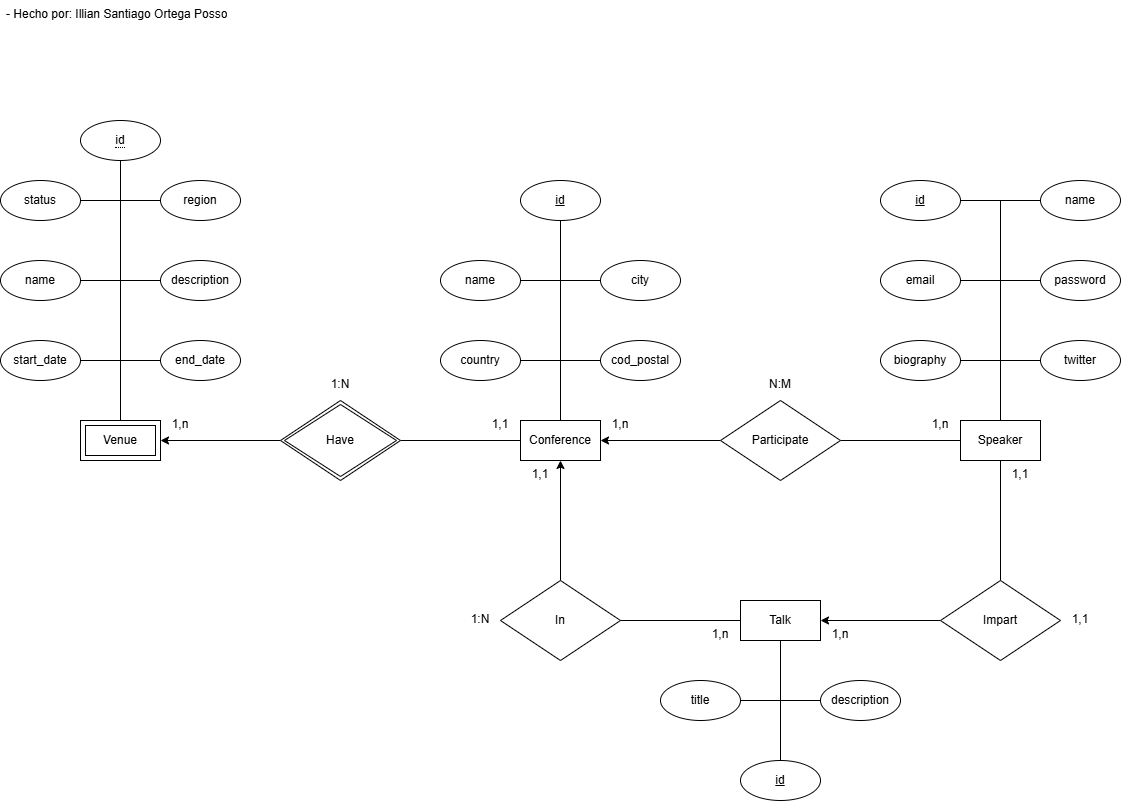

The diagram above was exported from draw.io. Its source (the exported page's mxGraphModel, read from the mxfile embedded in the PNG):
<mxGraphModel dx="712" dy="279" grid="1" gridSize="10" guides="1" tooltips="1" connect="1" arrows="1" fold="1" page="1" pageScale="1" pageWidth="1169" pageHeight="827" math="0" shadow="0">
  <root>
    <mxCell id="0" />
    <mxCell id="1" parent="0" />
    <mxCell id="eQjf6e2xb0UhZzwjhTvA-3" style="edgeStyle=orthogonalEdgeStyle;rounded=0;orthogonalLoop=1;jettySize=auto;html=1;entryX=0.5;entryY=0;entryDx=0;entryDy=0;endArrow=none;startFill=0;" parent="1" source="MrVsbvv7z7nyn0YE6VYm-3" target="MrVsbvv7z7nyn0YE6VYm-27" edge="1">
      <mxGeometry relative="1" as="geometry" />
    </mxCell>
    <mxCell id="eQjf6e2xb0UhZzwjhTvA-4" style="edgeStyle=orthogonalEdgeStyle;rounded=0;orthogonalLoop=1;jettySize=auto;html=1;entryX=1;entryY=0.5;entryDx=0;entryDy=0;endArrow=none;startFill=0;" parent="1" source="MrVsbvv7z7nyn0YE6VYm-3" target="MrVsbvv7z7nyn0YE6VYm-47" edge="1">
      <mxGeometry relative="1" as="geometry" />
    </mxCell>
    <mxCell id="MrVsbvv7z7nyn0YE6VYm-3" value="Talk" style="whiteSpace=wrap;html=1;align=center;" parent="1" vertex="1">
      <mxGeometry x="740" y="600" width="80" height="40" as="geometry" />
    </mxCell>
    <mxCell id="MrVsbvv7z7nyn0YE6VYm-4" style="edgeStyle=orthogonalEdgeStyle;rounded=0;orthogonalLoop=1;jettySize=auto;html=1;entryX=1;entryY=0.5;entryDx=0;entryDy=0;endArrow=none;endFill=0;" parent="1" source="MrVsbvv7z7nyn0YE6VYm-7" target="MrVsbvv7z7nyn0YE6VYm-32" edge="1">
      <mxGeometry relative="1" as="geometry" />
    </mxCell>
    <mxCell id="MrVsbvv7z7nyn0YE6VYm-5" style="edgeStyle=orthogonalEdgeStyle;rounded=0;orthogonalLoop=1;jettySize=auto;html=1;entryX=1;entryY=0.5;entryDx=0;entryDy=0;endArrow=none;startFill=0;" parent="1" source="MrVsbvv7z7nyn0YE6VYm-7" target="MrVsbvv7z7nyn0YE6VYm-43" edge="1">
      <mxGeometry relative="1" as="geometry" />
    </mxCell>
    <mxCell id="eQjf6e2xb0UhZzwjhTvA-5" style="edgeStyle=orthogonalEdgeStyle;rounded=0;orthogonalLoop=1;jettySize=auto;html=1;entryX=0.5;entryY=0;entryDx=0;entryDy=0;endArrow=none;startFill=0;" parent="1" source="MrVsbvv7z7nyn0YE6VYm-7" target="MrVsbvv7z7nyn0YE6VYm-45" edge="1">
      <mxGeometry relative="1" as="geometry" />
    </mxCell>
    <mxCell id="MrVsbvv7z7nyn0YE6VYm-7" value="Speaker" style="whiteSpace=wrap;html=1;align=center;" parent="1" vertex="1">
      <mxGeometry x="960" y="420" width="80" height="40" as="geometry" />
    </mxCell>
    <mxCell id="MrVsbvv7z7nyn0YE6VYm-8" style="edgeStyle=orthogonalEdgeStyle;rounded=0;orthogonalLoop=1;jettySize=auto;html=1;entryX=0.5;entryY=1;entryDx=0;entryDy=0;endArrow=none;endFill=0;" parent="1" source="MrVsbvv7z7nyn0YE6VYm-9" target="MrVsbvv7z7nyn0YE6VYm-10" edge="1">
      <mxGeometry relative="1" as="geometry" />
    </mxCell>
    <mxCell id="eQjf6e2xb0UhZzwjhTvA-1" style="edgeStyle=orthogonalEdgeStyle;rounded=0;orthogonalLoop=1;jettySize=auto;html=1;entryX=1;entryY=0.5;entryDx=0;entryDy=0;endArrow=none;startFill=0;" parent="1" source="MrVsbvv7z7nyn0YE6VYm-9" target="MrVsbvv7z7nyn0YE6VYm-41" edge="1">
      <mxGeometry relative="1" as="geometry" />
    </mxCell>
    <mxCell id="MrVsbvv7z7nyn0YE6VYm-9" value="Conference" style="whiteSpace=wrap;html=1;align=center;" parent="1" vertex="1">
      <mxGeometry x="520" y="420" width="80" height="40" as="geometry" />
    </mxCell>
    <mxCell id="MrVsbvv7z7nyn0YE6VYm-10" value="id" style="ellipse;whiteSpace=wrap;html=1;align=center;fontStyle=4;" parent="1" vertex="1">
      <mxGeometry x="520" y="180" width="80" height="40" as="geometry" />
    </mxCell>
    <mxCell id="MrVsbvv7z7nyn0YE6VYm-11" style="edgeStyle=orthogonalEdgeStyle;rounded=0;orthogonalLoop=1;jettySize=auto;html=1;entryX=0.5;entryY=1;entryDx=0;entryDy=0;endArrow=none;startFill=0;" parent="1" source="MrVsbvv7z7nyn0YE6VYm-12" target="MrVsbvv7z7nyn0YE6VYm-40" edge="1">
      <mxGeometry relative="1" as="geometry" />
    </mxCell>
    <mxCell id="MrVsbvv7z7nyn0YE6VYm-12" value="Venue" style="shape=ext;margin=3;double=1;whiteSpace=wrap;html=1;align=center;" parent="1" vertex="1">
      <mxGeometry x="80" y="420" width="80" height="40" as="geometry" />
    </mxCell>
    <mxCell id="MrVsbvv7z7nyn0YE6VYm-13" style="edgeStyle=orthogonalEdgeStyle;rounded=0;orthogonalLoop=1;jettySize=auto;html=1;entryX=0;entryY=0.5;entryDx=0;entryDy=0;endArrow=none;endFill=0;" parent="1" source="MrVsbvv7z7nyn0YE6VYm-14" target="MrVsbvv7z7nyn0YE6VYm-15" edge="1">
      <mxGeometry relative="1" as="geometry" />
    </mxCell>
    <mxCell id="MrVsbvv7z7nyn0YE6VYm-14" value="name" style="ellipse;whiteSpace=wrap;html=1;align=center;" parent="1" vertex="1">
      <mxGeometry x="440" y="260" width="80" height="40" as="geometry" />
    </mxCell>
    <mxCell id="MrVsbvv7z7nyn0YE6VYm-15" value="city" style="ellipse;whiteSpace=wrap;html=1;align=center;" parent="1" vertex="1">
      <mxGeometry x="600" y="260" width="80" height="40" as="geometry" />
    </mxCell>
    <mxCell id="MrVsbvv7z7nyn0YE6VYm-16" style="edgeStyle=orthogonalEdgeStyle;rounded=0;orthogonalLoop=1;jettySize=auto;html=1;entryX=0;entryY=0.5;entryDx=0;entryDy=0;endArrow=none;endFill=0;" parent="1" source="MrVsbvv7z7nyn0YE6VYm-17" target="MrVsbvv7z7nyn0YE6VYm-18" edge="1">
      <mxGeometry relative="1" as="geometry" />
    </mxCell>
    <mxCell id="MrVsbvv7z7nyn0YE6VYm-17" value="country" style="ellipse;whiteSpace=wrap;html=1;align=center;" parent="1" vertex="1">
      <mxGeometry x="440" y="340" width="80" height="40" as="geometry" />
    </mxCell>
    <mxCell id="MrVsbvv7z7nyn0YE6VYm-18" value="cod_postal" style="ellipse;whiteSpace=wrap;html=1;align=center;" parent="1" vertex="1">
      <mxGeometry x="600" y="340" width="80" height="40" as="geometry" />
    </mxCell>
    <mxCell id="MrVsbvv7z7nyn0YE6VYm-19" style="edgeStyle=orthogonalEdgeStyle;rounded=0;orthogonalLoop=1;jettySize=auto;html=1;entryX=0;entryY=0.5;entryDx=0;entryDy=0;endArrow=none;endFill=0;" parent="1" source="MrVsbvv7z7nyn0YE6VYm-20" target="MrVsbvv7z7nyn0YE6VYm-21" edge="1">
      <mxGeometry relative="1" as="geometry" />
    </mxCell>
    <mxCell id="MrVsbvv7z7nyn0YE6VYm-20" value="name" style="ellipse;whiteSpace=wrap;html=1;align=center;" parent="1" vertex="1">
      <mxGeometry y="260" width="80" height="40" as="geometry" />
    </mxCell>
    <mxCell id="MrVsbvv7z7nyn0YE6VYm-21" value="description" style="ellipse;whiteSpace=wrap;html=1;align=center;" parent="1" vertex="1">
      <mxGeometry x="160" y="260" width="80" height="40" as="geometry" />
    </mxCell>
    <mxCell id="MrVsbvv7z7nyn0YE6VYm-22" style="edgeStyle=orthogonalEdgeStyle;rounded=0;orthogonalLoop=1;jettySize=auto;html=1;entryX=0;entryY=0.5;entryDx=0;entryDy=0;endArrow=none;endFill=0;" parent="1" source="MrVsbvv7z7nyn0YE6VYm-23" target="MrVsbvv7z7nyn0YE6VYm-24" edge="1">
      <mxGeometry relative="1" as="geometry" />
    </mxCell>
    <mxCell id="MrVsbvv7z7nyn0YE6VYm-23" value="start_date" style="ellipse;whiteSpace=wrap;html=1;align=center;" parent="1" vertex="1">
      <mxGeometry y="340" width="80" height="40" as="geometry" />
    </mxCell>
    <mxCell id="MrVsbvv7z7nyn0YE6VYm-24" value="end_date" style="ellipse;whiteSpace=wrap;html=1;align=center;" parent="1" vertex="1">
      <mxGeometry x="160" y="340" width="80" height="40" as="geometry" />
    </mxCell>
    <mxCell id="MrVsbvv7z7nyn0YE6VYm-27" value="id" style="ellipse;whiteSpace=wrap;html=1;align=center;fontStyle=4;" parent="1" vertex="1">
      <mxGeometry x="740" y="760" width="80" height="40" as="geometry" />
    </mxCell>
    <mxCell id="MrVsbvv7z7nyn0YE6VYm-28" style="edgeStyle=orthogonalEdgeStyle;rounded=0;orthogonalLoop=1;jettySize=auto;html=1;entryX=0;entryY=0.5;entryDx=0;entryDy=0;endArrow=none;endFill=0;" parent="1" source="MrVsbvv7z7nyn0YE6VYm-29" target="MrVsbvv7z7nyn0YE6VYm-30" edge="1">
      <mxGeometry relative="1" as="geometry" />
    </mxCell>
    <mxCell id="MrVsbvv7z7nyn0YE6VYm-29" value="title" style="ellipse;whiteSpace=wrap;html=1;align=center;" parent="1" vertex="1">
      <mxGeometry x="660" y="680" width="80" height="40" as="geometry" />
    </mxCell>
    <mxCell id="MrVsbvv7z7nyn0YE6VYm-30" value="description" style="ellipse;whiteSpace=wrap;html=1;align=center;" parent="1" vertex="1">
      <mxGeometry x="820" y="680" width="80" height="40" as="geometry" />
    </mxCell>
    <mxCell id="MrVsbvv7z7nyn0YE6VYm-31" style="edgeStyle=orthogonalEdgeStyle;rounded=0;orthogonalLoop=1;jettySize=auto;html=1;entryX=0;entryY=0.5;entryDx=0;entryDy=0;endArrow=none;endFill=0;" parent="1" source="MrVsbvv7z7nyn0YE6VYm-32" target="MrVsbvv7z7nyn0YE6VYm-33" edge="1">
      <mxGeometry relative="1" as="geometry" />
    </mxCell>
    <mxCell id="MrVsbvv7z7nyn0YE6VYm-32" value="id" style="ellipse;whiteSpace=wrap;html=1;align=center;fontStyle=4;" parent="1" vertex="1">
      <mxGeometry x="880" y="180" width="80" height="40" as="geometry" />
    </mxCell>
    <mxCell id="MrVsbvv7z7nyn0YE6VYm-33" value="name" style="ellipse;whiteSpace=wrap;html=1;align=center;" parent="1" vertex="1">
      <mxGeometry x="1040" y="180" width="80" height="40" as="geometry" />
    </mxCell>
    <mxCell id="MrVsbvv7z7nyn0YE6VYm-34" style="edgeStyle=orthogonalEdgeStyle;rounded=0;orthogonalLoop=1;jettySize=auto;html=1;entryX=0;entryY=0.5;entryDx=0;entryDy=0;endArrow=none;endFill=0;" parent="1" source="MrVsbvv7z7nyn0YE6VYm-35" target="MrVsbvv7z7nyn0YE6VYm-39" edge="1">
      <mxGeometry relative="1" as="geometry" />
    </mxCell>
    <mxCell id="MrVsbvv7z7nyn0YE6VYm-35" value="email" style="ellipse;whiteSpace=wrap;html=1;align=center;" parent="1" vertex="1">
      <mxGeometry x="880" y="260" width="80" height="40" as="geometry" />
    </mxCell>
    <mxCell id="MrVsbvv7z7nyn0YE6VYm-36" style="edgeStyle=orthogonalEdgeStyle;rounded=0;orthogonalLoop=1;jettySize=auto;html=1;entryX=0;entryY=0.5;entryDx=0;entryDy=0;endArrow=none;endFill=0;" parent="1" source="MrVsbvv7z7nyn0YE6VYm-37" target="MrVsbvv7z7nyn0YE6VYm-38" edge="1">
      <mxGeometry relative="1" as="geometry" />
    </mxCell>
    <mxCell id="MrVsbvv7z7nyn0YE6VYm-37" value="biography" style="ellipse;whiteSpace=wrap;html=1;align=center;" parent="1" vertex="1">
      <mxGeometry x="880" y="340" width="80" height="40" as="geometry" />
    </mxCell>
    <mxCell id="MrVsbvv7z7nyn0YE6VYm-38" value="twitter" style="ellipse;whiteSpace=wrap;html=1;align=center;" parent="1" vertex="1">
      <mxGeometry x="1040" y="340" width="80" height="40" as="geometry" />
    </mxCell>
    <mxCell id="MrVsbvv7z7nyn0YE6VYm-39" value="password" style="ellipse;whiteSpace=wrap;html=1;align=center;" parent="1" vertex="1">
      <mxGeometry x="1040" y="260" width="80" height="40" as="geometry" />
    </mxCell>
    <mxCell id="MrVsbvv7z7nyn0YE6VYm-40" value="&lt;span style=&quot;border-bottom: 1px dotted&quot;&gt;id&lt;/span&gt;" style="ellipse;whiteSpace=wrap;html=1;align=center;" parent="1" vertex="1">
      <mxGeometry x="80" y="120" width="80" height="40" as="geometry" />
    </mxCell>
    <mxCell id="eQjf6e2xb0UhZzwjhTvA-7" style="edgeStyle=orthogonalEdgeStyle;rounded=0;orthogonalLoop=1;jettySize=auto;html=1;entryX=1;entryY=0.5;entryDx=0;entryDy=0;" parent="1" source="MrVsbvv7z7nyn0YE6VYm-41" target="MrVsbvv7z7nyn0YE6VYm-12" edge="1">
      <mxGeometry relative="1" as="geometry" />
    </mxCell>
    <mxCell id="MrVsbvv7z7nyn0YE6VYm-41" value="Have" style="shape=rhombus;double=1;perimeter=rhombusPerimeter;whiteSpace=wrap;html=1;align=center;" parent="1" vertex="1">
      <mxGeometry x="280" y="400" width="120" height="80" as="geometry" />
    </mxCell>
    <mxCell id="MrVsbvv7z7nyn0YE6VYm-42" style="edgeStyle=orthogonalEdgeStyle;rounded=0;orthogonalLoop=1;jettySize=auto;html=1;" parent="1" source="MrVsbvv7z7nyn0YE6VYm-43" target="MrVsbvv7z7nyn0YE6VYm-9" edge="1">
      <mxGeometry relative="1" as="geometry" />
    </mxCell>
    <mxCell id="MrVsbvv7z7nyn0YE6VYm-43" value="Participate" style="shape=rhombus;perimeter=rhombusPerimeter;whiteSpace=wrap;html=1;align=center;" parent="1" vertex="1">
      <mxGeometry x="720" y="400" width="120" height="80" as="geometry" />
    </mxCell>
    <mxCell id="eQjf6e2xb0UhZzwjhTvA-6" style="edgeStyle=orthogonalEdgeStyle;rounded=0;orthogonalLoop=1;jettySize=auto;html=1;entryX=1;entryY=0.5;entryDx=0;entryDy=0;" parent="1" source="MrVsbvv7z7nyn0YE6VYm-45" target="MrVsbvv7z7nyn0YE6VYm-3" edge="1">
      <mxGeometry relative="1" as="geometry" />
    </mxCell>
    <mxCell id="MrVsbvv7z7nyn0YE6VYm-45" value="Impart" style="shape=rhombus;perimeter=rhombusPerimeter;whiteSpace=wrap;html=1;align=center;" parent="1" vertex="1">
      <mxGeometry x="940" y="580" width="120" height="80" as="geometry" />
    </mxCell>
    <mxCell id="MrVsbvv7z7nyn0YE6VYm-46" style="edgeStyle=orthogonalEdgeStyle;rounded=0;orthogonalLoop=1;jettySize=auto;html=1;entryX=0.5;entryY=1;entryDx=0;entryDy=0;" parent="1" source="MrVsbvv7z7nyn0YE6VYm-47" target="MrVsbvv7z7nyn0YE6VYm-9" edge="1">
      <mxGeometry relative="1" as="geometry" />
    </mxCell>
    <mxCell id="MrVsbvv7z7nyn0YE6VYm-47" value="In" style="shape=rhombus;perimeter=rhombusPerimeter;whiteSpace=wrap;html=1;align=center;" parent="1" vertex="1">
      <mxGeometry x="500" y="580" width="120" height="80" as="geometry" />
    </mxCell>
    <mxCell id="KBd_AIRCL0SxUD7mXiaL-1" value="- Hecho por: Illian Santiago Ortega Posso" style="text;strokeColor=none;fillColor=none;spacingLeft=4;spacingRight=4;overflow=hidden;rotatable=0;points=[[0,0.5],[1,0.5]];portConstraint=eastwest;fontSize=12;whiteSpace=wrap;html=1;align=left;" parent="1" vertex="1">
      <mxGeometry width="240" height="40" as="geometry" />
    </mxCell>
    <mxCell id="0eX2X0Dro__n2ullxCeJ-1" value="1,n" style="text;strokeColor=none;fillColor=none;spacingLeft=4;spacingRight=4;overflow=hidden;rotatable=0;points=[[0,0.5],[1,0.5]];portConstraint=eastwest;fontSize=12;whiteSpace=wrap;html=1;align=center;" parent="1" vertex="1">
      <mxGeometry x="160" y="410" width="40" height="30" as="geometry" />
    </mxCell>
    <mxCell id="0eX2X0Dro__n2ullxCeJ-2" value="1,1" style="text;strokeColor=none;fillColor=none;spacingLeft=4;spacingRight=4;overflow=hidden;rotatable=0;points=[[0,0.5],[1,0.5]];portConstraint=eastwest;fontSize=12;whiteSpace=wrap;html=1;align=center;" parent="1" vertex="1">
      <mxGeometry x="480" y="410" width="40" height="30" as="geometry" />
    </mxCell>
    <mxCell id="0eX2X0Dro__n2ullxCeJ-3" value="1:N" style="text;strokeColor=none;fillColor=none;spacingLeft=4;spacingRight=4;overflow=hidden;rotatable=0;points=[[0,0.5],[1,0.5]];portConstraint=eastwest;fontSize=12;whiteSpace=wrap;html=1;align=center;" parent="1" vertex="1">
      <mxGeometry x="320" y="370" width="40" height="30" as="geometry" />
    </mxCell>
    <mxCell id="0eX2X0Dro__n2ullxCeJ-4" value="1,1" style="text;strokeColor=none;fillColor=none;spacingLeft=4;spacingRight=4;overflow=hidden;rotatable=0;points=[[0,0.5],[1,0.5]];portConstraint=eastwest;fontSize=12;whiteSpace=wrap;html=1;align=center;" parent="1" vertex="1">
      <mxGeometry x="520" y="460" width="40" height="30" as="geometry" />
    </mxCell>
    <mxCell id="0eX2X0Dro__n2ullxCeJ-5" value="1,n" style="text;strokeColor=none;fillColor=none;spacingLeft=4;spacingRight=4;overflow=hidden;rotatable=0;points=[[0,0.5],[1,0.5]];portConstraint=eastwest;fontSize=12;whiteSpace=wrap;html=1;align=center;" parent="1" vertex="1">
      <mxGeometry x="700" y="620" width="40" height="30" as="geometry" />
    </mxCell>
    <mxCell id="0eX2X0Dro__n2ullxCeJ-6" value="1:N" style="text;strokeColor=none;fillColor=none;spacingLeft=4;spacingRight=4;overflow=hidden;rotatable=0;points=[[0,0.5],[1,0.5]];portConstraint=eastwest;fontSize=12;whiteSpace=wrap;html=1;align=center;" parent="1" vertex="1">
      <mxGeometry x="460" y="605" width="40" height="30" as="geometry" />
    </mxCell>
    <mxCell id="0eX2X0Dro__n2ullxCeJ-7" value="1,n" style="text;strokeColor=none;fillColor=none;spacingLeft=4;spacingRight=4;overflow=hidden;rotatable=0;points=[[0,0.5],[1,0.5]];portConstraint=eastwest;fontSize=12;whiteSpace=wrap;html=1;align=center;" parent="1" vertex="1">
      <mxGeometry x="820" y="620" width="40" height="30" as="geometry" />
    </mxCell>
    <mxCell id="0eX2X0Dro__n2ullxCeJ-8" value="1,1" style="text;strokeColor=none;fillColor=none;spacingLeft=4;spacingRight=4;overflow=hidden;rotatable=0;points=[[0,0.5],[1,0.5]];portConstraint=eastwest;fontSize=12;whiteSpace=wrap;html=1;align=center;" parent="1" vertex="1">
      <mxGeometry x="1000" y="460" width="40" height="30" as="geometry" />
    </mxCell>
    <mxCell id="0eX2X0Dro__n2ullxCeJ-9" value="1,1" style="text;strokeColor=none;fillColor=none;spacingLeft=4;spacingRight=4;overflow=hidden;rotatable=0;points=[[0,0.5],[1,0.5]];portConstraint=eastwest;fontSize=12;whiteSpace=wrap;html=1;align=center;" parent="1" vertex="1">
      <mxGeometry x="1060" y="605" width="40" height="30" as="geometry" />
    </mxCell>
    <mxCell id="0eX2X0Dro__n2ullxCeJ-10" value="1,n" style="text;strokeColor=none;fillColor=none;spacingLeft=4;spacingRight=4;overflow=hidden;rotatable=0;points=[[0,0.5],[1,0.5]];portConstraint=eastwest;fontSize=12;whiteSpace=wrap;html=1;align=center;" parent="1" vertex="1">
      <mxGeometry x="600" y="410" width="40" height="30" as="geometry" />
    </mxCell>
    <mxCell id="0eX2X0Dro__n2ullxCeJ-11" value="1,n" style="text;strokeColor=none;fillColor=none;spacingLeft=4;spacingRight=4;overflow=hidden;rotatable=0;points=[[0,0.5],[1,0.5]];portConstraint=eastwest;fontSize=12;whiteSpace=wrap;html=1;align=center;" parent="1" vertex="1">
      <mxGeometry x="920" y="410" width="40" height="30" as="geometry" />
    </mxCell>
    <mxCell id="0eX2X0Dro__n2ullxCeJ-12" value="N:M" style="text;strokeColor=none;fillColor=none;spacingLeft=4;spacingRight=4;overflow=hidden;rotatable=0;points=[[0,0.5],[1,0.5]];portConstraint=eastwest;fontSize=12;whiteSpace=wrap;html=1;align=center;" parent="1" vertex="1">
      <mxGeometry x="760" y="370" width="40" height="30" as="geometry" />
    </mxCell>
    <mxCell id="awRxCFwF8sM6Gznh5N4--3" style="edgeStyle=orthogonalEdgeStyle;rounded=0;orthogonalLoop=1;jettySize=auto;html=1;entryX=1;entryY=0.5;entryDx=0;entryDy=0;endArrow=none;startFill=0;" edge="1" parent="1" source="awRxCFwF8sM6Gznh5N4--1" target="awRxCFwF8sM6Gznh5N4--2">
      <mxGeometry relative="1" as="geometry" />
    </mxCell>
    <mxCell id="awRxCFwF8sM6Gznh5N4--1" value="region" style="ellipse;whiteSpace=wrap;html=1;align=center;" vertex="1" parent="1">
      <mxGeometry x="160" y="180" width="80" height="40" as="geometry" />
    </mxCell>
    <mxCell id="awRxCFwF8sM6Gznh5N4--2" value="status" style="ellipse;whiteSpace=wrap;html=1;align=center;" vertex="1" parent="1">
      <mxGeometry y="180" width="80" height="40" as="geometry" />
    </mxCell>
  </root>
</mxGraphModel>